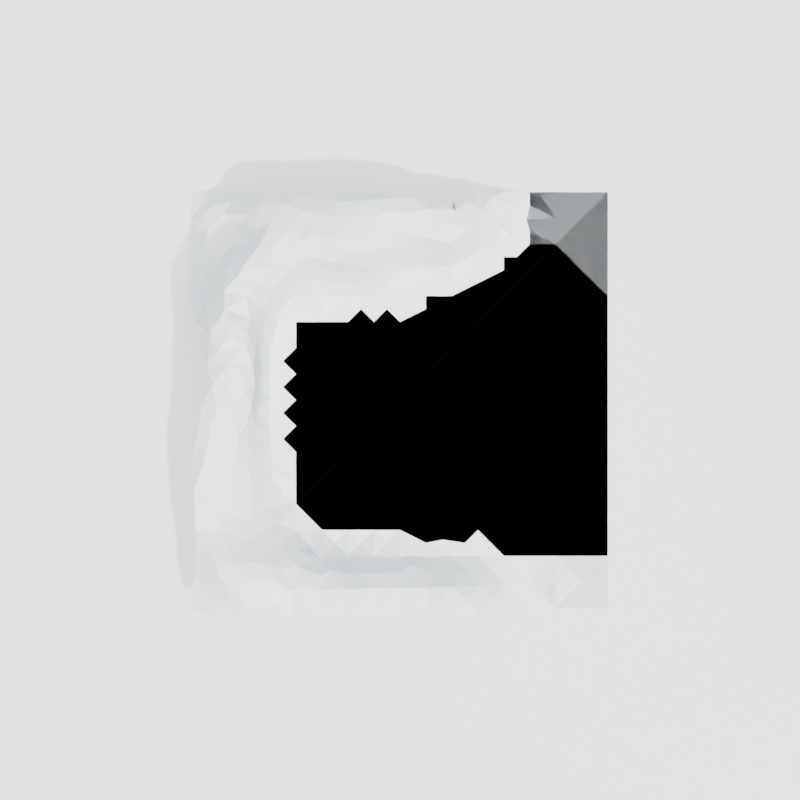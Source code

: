 # Source: base.blend  (saved by Blender 2.91.10; exported with 4.5.12 LTS)
import bpy
from mathutils import Matrix  # noqa: F401  (used for matrix-valued properties, if any)

bpy.ops.wm.read_factory_settings(use_empty=True)
scene = bpy.context.scene
scene.name = 'Scene'

# ---- materials (node trees are filled in below, after node groups)
mat_default_obj = bpy.data.materials.new('Default OBJ')
mat_default_obj.use_transparent_shadow = False

# ---- material node trees
mat_default_obj.use_nodes = True; mat_default_obj.node_tree.nodes.clear()
_N = mat_default_obj.node_tree.nodes; _L = mat_default_obj.node_tree.links
n0 = _N.new('ShaderNodeBsdfPrincipled'); n0.name = 'Principled BSDF'; n0.location = (10, 300)
n0.distribution = 'GGX'
n0.subsurface_method = 'BURLEY'
n0.inputs[3].default_value = 1.45
n0.inputs[27].default_value = (0.0, 0.0, 0.0, 1.0)
n0.inputs[28].default_value = 1.0
n1 = _N.new('ShaderNodeOutputMaterial'); n1.name = 'Material Output'; n1.location = (300, 300)
_L.new(n0.outputs[0], n1.inputs[0])
n1.is_active_output = True

# ---- world
world_dynamic_1 = bpy.data.worlds.new('Dynamic_1'); scene.world = world_dynamic_1
world_dynamic_1.use_nodes = True; world_dynamic_1.node_tree.nodes.clear()
_N = world_dynamic_1.node_tree.nodes; _L = world_dynamic_1.node_tree.links
n0 = _N.new('ShaderNodeBackground'); n0.name = 'Scene_Brightness'; n0.location = (6708, 360)
n1 = _N.new('ShaderNodeOutputWorld'); n1.name = 'World Output'; n1.location = (7167, 360)
n2 = _N.new('ShaderNodeTexCoord'); n2.name = 'Texture Coordinate'; n2.location = (244, 1005)
n3 = _N.new('ShaderNodeMapping'); n3.name = 'Mapping'; n3.location = (787, 730)
n3.vector_type = 'NORMAL'
n4 = _N.new('ShaderNodeNormal'); n4.name = 'Sky_normal'; n4.location = (1220, 685)
n5 = _N.new('ShaderNodeValToRGB'); n5.name = 'ColorRamp'; n5.location = (1671, 415)
n5.color_ramp.interpolation = 'EASE'
while len(n5.color_ramp.elements) > 1: n5.color_ramp.elements.remove(n5.color_ramp.elements[-1])
n5.color_ramp.elements[0].position = 0.969; n5.color_ramp.elements[0].color = (0.0, 0.0, 0.0, 1.0)
_e = n5.color_ramp.elements.new(1.0); _e.color = (1.0, 1.0, 1.0, 1.0)
n6 = _N.new('ShaderNodeValToRGB'); n6.name = 'ColorRamp.001'; n6.location = (2197, 415)
n6.color_ramp.interpolation = 'EASE'
while len(n6.color_ramp.elements) > 1: n6.color_ramp.elements.remove(n6.color_ramp.elements[-1])
n6.color_ramp.elements[0].position = 0.991; n6.color_ramp.elements[0].color = (0.0, 0.0, 0.0, 1.0)
_e = n6.color_ramp.elements.new(1.0); _e.color = (1.0, 1.0, 1.0, 1.0)
n7 = _N.new('ShaderNodeValToRGB'); n7.name = 'ColorRamp.002'; n7.location = (2197, 415)
n7.color_ramp.interpolation = 'EASE'
while len(n7.color_ramp.elements) > 1: n7.color_ramp.elements.remove(n7.color_ramp.elements[-1])
n7.color_ramp.elements[0].position = 0.779; n7.color_ramp.elements[0].color = (0.0, 0.0, 0.0, 1.0)
_e = n7.color_ramp.elements.new(1.0); _e.color = (1.0, 1.0, 1.0, 1.0)
n8 = _N.new('ShaderNodeMath'); n8.name = 'Math'; n8.location = (2197, 685)
n8.operation = 'MULTIPLY'
n8.inputs[1].default_value = 0.2
n8.inputs[2].default_value = 0.0
n9 = _N.new('ShaderNodeMath'); n9.name = 'Math.001'; n9.location = (3294, 685)
n9.operation = 'MULTIPLY'
n9.inputs[1].default_value = 2.0
n9.inputs[2].default_value = 0.0
n10 = _N.new('ShaderNodeMath'); n10.name = 'Math.002'; n10.location = (2745, 415)
n10.operation = 'MULTIPLY'
n10.inputs[1].default_value = 40.9
n10.inputs[2].default_value = 0.0
n11 = _N.new('ShaderNodeMath'); n11.name = 'Math.003'; n11.location = (3294, 415)
n11.operation = 'SUBTRACT'
n11.inputs[1].default_value = 1.0
n11.inputs[2].default_value = 0.0
n12 = _N.new('ShaderNodeMix'); n12.name = 'Soft_hard'; n12.location = (3819, 550)
n12.data_type = 'RGBA'
n12.inputs[0].default_value = 1.0
n13 = _N.new('ShaderNodeMix'); n13.name = 'Mix'; n13.location = (3819, 185)
n13.data_type = 'RGBA'
n13.inputs[0].default_value = 0.466
n14 = _N.new('ShaderNodeMix'); n14.name = 'Mix.001'; n14.location = (4344, 630)
n14.data_type = 'RGBA'
n14.blend_type = 'MULTIPLY'
n14.inputs[0].default_value = 1.0
n15 = _N.new('ShaderNodeMix'); n15.name = 'Mix.002'; n15.location = (4344, 90)
n15.data_type = 'RGBA'
n15.blend_type = 'MULTIPLY'
n15.inputs[0].default_value = 1.0
n16 = _N.new('ShaderNodeMix'); n16.name = 'Mix.003'; n16.location = (4782, 610)
n16.data_type = 'RGBA'
n16.inputs[6].default_value = (0.0, 0.0, 0.0, 1.0)
n17 = _N.new('ShaderNodeMix'); n17.name = 'Mix.004'; n17.location = (5132, 270)
n17.data_type = 'RGBA'
n17.inputs[6].default_value = (0.0, 0.0, 0.0, 1.0)
n17.inputs[7].default_value = (1.0, 0.82, 0.65, 1.0)
n18 = _N.new('ShaderNodeGamma'); n18.name = 'Gamma'; n18.location = (5132, 610)
n18.inputs[1].default_value = 2.3
n19 = _N.new('ShaderNodeGamma'); n19.name = 'Sun_value'; n19.location = (5524, 610)
n20 = _N.new('ShaderNodeGamma'); n20.name = 'Shadow_color_saturation'; n20.location = (5524, 880)
n21 = _N.new('ShaderNodeMix'); n21.name = 'Mix.005'; n21.location = (5941, 610)
n21.data_type = 'RGBA'
n21.blend_type = 'ADD'
n21.inputs[0].default_value = 1.0
n22 = _N.new('ShaderNodeMix'); n22.name = 'Mix.006'; n22.location = (5524, 340)
n22.data_type = 'RGBA'
n22.blend_type = 'ADD'
n22.inputs[0].default_value = 1.0
n23 = _N.new('ShaderNodeMix'); n23.name = 'Mix.007'; n23.location = (6314, 360)
n23.data_type = 'RGBA'
n24 = _N.new('ShaderNodeLightPath'); n24.name = 'Light Path'; n24.location = (5941, 130)
n25 = _N.new('ShaderNodeMapping'); n25.name = 'Mapping.001'; n25.location = (2197, 1510)
n25.inputs[3].default_value = (1.5, 1.5, 6.0)
n26 = _N.new('ShaderNodeTexNoise'); n26.name = 'Noise Texture'; n26.location = (2745, 1780)
n26.inputs[2].default_value = 3.8
n26.inputs[3].default_value = 2.4
n26.inputs[8].default_value = 0.5
n27 = _N.new('ShaderNodeTexNoise'); n27.name = 'Noise Texture.001'; n27.location = (2745, 1510)
n27.inputs[2].default_value = 2.0
n27.inputs[3].default_value = 10.0
n27.inputs[8].default_value = 0.2
n28 = _N.new('ShaderNodeValToRGB'); n28.name = 'ColorRamp.003'; n28.location = (3294, 1780)
while len(n28.color_ramp.elements) > 1: n28.color_ramp.elements.remove(n28.color_ramp.elements[-1])
n28.color_ramp.elements[0].position = 0.408; n28.color_ramp.elements[0].color = (0.0, 0.0, 0.0, 1.0)
_e = n28.color_ramp.elements.new(0.649); _e.color = (1.0, 1.0, 1.0, 1.0)
n29 = _N.new('ShaderNodeValToRGB'); n29.name = 'ColorRamp.004'; n29.location = (3294, 1510)
while len(n29.color_ramp.elements) > 1: n29.color_ramp.elements.remove(n29.color_ramp.elements[-1])
n29.color_ramp.elements[0].position = 0.408; n29.color_ramp.elements[0].color = (0.0, 0.0, 0.0, 1.0)
_e = n29.color_ramp.elements.new(0.576); _e.color = (1.0, 1.0, 1.0, 1.0)
n30 = _N.new('ShaderNodeValToRGB'); n30.name = 'ColorRamp.005'; n30.location = (3819, 820)
while len(n30.color_ramp.elements) > 1: n30.color_ramp.elements.remove(n30.color_ramp.elements[-1])
n30.color_ramp.elements[0].position = 0.0; n30.color_ramp.elements[0].color = (0.419, 0.419, 0.419, 0.419)
_e = n30.color_ramp.elements.new(0.16); _e.color = (1.0, 1.0, 1.0, 1.0)
_e = n30.color_ramp.elements.new(0.435); _e.color = (1.0, 1.0, 1.0, 1.0)
n31 = _N.new('ShaderNodeValToRGB'); n31.name = 'ColorRamp.006'; n31.location = (4344, 1360)
while len(n31.color_ramp.elements) > 1: n31.color_ramp.elements.remove(n31.color_ramp.elements[-1])
n31.color_ramp.elements[0].position = 0.0; n31.color_ramp.elements[0].color = (0.0, 0.0, 0.0, 0.0)
_e = n31.color_ramp.elements.new(0.187); _e.color = (1.0, 1.0, 1.0, 1.0)
_e = n31.color_ramp.elements.new(0.435); _e.color = (1.0, 1.0, 1.0, 1.0)
n32 = _N.new('ShaderNodeValToRGB'); n32.name = 'ColorRamp.007'; n32.location = (3819, 1090)
while len(n32.color_ramp.elements) > 1: n32.color_ramp.elements.remove(n32.color_ramp.elements[-1])
n32.color_ramp.elements[0].position = 0.0; n32.color_ramp.elements[0].color = (1.0, 1.0, 0.9174, 1.0)
_e = n32.color_ramp.elements.new(0.469); _e.color = (0.0, 0.0, 0.0, 1.0)
n33 = _N.new('ShaderNodeMix'); n33.name = 'Cloud_color'; n33.location = (3819, 1550)
n33.data_type = 'RGBA'
n33.inputs[6].default_value = (1.0, 1.0, 1.0, 1.0)
n33.inputs[7].default_value = (0.0, 0.0, 0.0, 1.0)
n34 = _N.new('ShaderNodeMix'); n34.name = 'Cloud_density'; n34.location = (4344, 1630)
n34.data_type = 'RGBA'
n34.blend_type = 'MULTIPLY'
n34.inputs[0].default_value = 0.267
n35 = _N.new('ShaderNodeMix'); n35.name = 'Mix.008'; n35.location = (4782, 1360)
n35.data_type = 'RGBA'
n35.blend_type = 'MULTIPLY'
n35.inputs[0].default_value = 1.0
n36 = _N.new('ShaderNodeMix'); n36.name = 'Sky_and_Horizon_colors'; n36.location = (4344, 1090)
n36.data_type = 'RGBA'
n36.inputs[6].default_value = (0.434, 0.838, 1.0, 1.0)
n36.inputs[7].default_value = (1.0, 1.0, 1.0, 1.0)
n37 = _N.new('ShaderNodeMix'); n37.name = 'Mix.009'; n37.location = (4782, 880)
n37.data_type = 'RGBA'
n37.blend_type = 'MULTIPLY'
n37.inputs[0].default_value = 1.0
n38 = _N.new('ShaderNodeMix'); n38.name = 'Cloud_opacity'; n38.location = (5132, 880)
n38.data_type = 'RGBA'
n38.blend_type = 'SCREEN'
n38.inputs[0].default_value = 1.0
n39 = _N.new('ShaderNodeSeparateColor'); n39.name = 'Separate RGB'; n39.location = (787, 1370)
n40 = _N.new('ShaderNodeMath'); n40.name = 'Math.004'; n40.location = (1220, 1235)
n40.inputs[2].default_value = 0.0
n41 = _N.new('ShaderNodeCombineColor'); n41.name = 'Combine RGB'; n41.location = (1671, 1510)
n42 = _N.new('ShaderNodeMix'); n42.name = 'Sun_color'; n42.location = (4344, 360)
n42.data_type = 'RGBA'
n42.blend_type = 'MULTIPLY'
n42.inputs[0].default_value = 1.0
n42.inputs[7].default_value = (32.0, 30.0, 30.0, 200.0)
n43 = _N.new('ShaderNodeNormal'); n43.name = 'Normal'; n43.location = (3294, 1070)
_L.new(n0.outputs[0], n1.inputs[0])
_L.new(n8.outputs[0], n9.inputs[0])
_L.new(n10.outputs[0], n11.inputs[0])
_L.new(n7.outputs[0], n8.inputs[0])
_L.new(n6.outputs[0], n10.inputs[0])
_L.new(n9.outputs[0], n12.inputs[6])
_L.new(n11.outputs[0], n12.inputs[7])
_L.new(n9.outputs[0], n13.inputs[6])
_L.new(n6.outputs[0], n13.inputs[7])
_L.new(n12.outputs[2], n14.inputs[6])
_L.new(n13.outputs[2], n15.inputs[6])
_L.new(n14.outputs[2], n16.inputs[0])
_L.new(n15.outputs[2], n17.inputs[0])
_L.new(n21.outputs[2], n23.inputs[6])
_L.new(n22.outputs[2], n23.inputs[7])
_L.new(n24.outputs[0], n23.inputs[0])
_L.new(n18.outputs[0], n19.inputs[0])
_L.new(n16.outputs[2], n18.inputs[0])
_L.new(n23.outputs[2], n0.inputs[0])
_L.new(n25.outputs[0], n27.inputs[0])
_L.new(n25.outputs[0], n26.inputs[0])
_L.new(n42.outputs[2], n16.inputs[7])
_L.new(n29.outputs[0], n33.inputs[0])
_L.new(n33.outputs[2], n34.inputs[6])
_L.new(n28.outputs[0], n34.inputs[7])
_L.new(n31.outputs[0], n35.inputs[7])
_L.new(n32.outputs[0], n36.inputs[0])
_L.new(n36.outputs[2], n37.inputs[7])
_L.new(n30.outputs[0], n37.inputs[6])
_L.new(n37.outputs[2], n38.inputs[6])
_L.new(n34.outputs[2], n35.inputs[6])
_L.new(n35.outputs[2], n38.inputs[7])
_L.new(n20.outputs[0], n21.inputs[6])
_L.new(n38.outputs[2], n20.inputs[0])
_L.new(n30.outputs[0], n14.inputs[7])
_L.new(n19.outputs[0], n21.inputs[7])
_L.new(n26.outputs[0], n28.inputs[0])
_L.new(n27.outputs[0], n29.inputs[0])
_L.new(n43.outputs[1], n30.inputs[0])
_L.new(n43.outputs[1], n32.inputs[0])
_L.new(n43.outputs[1], n31.inputs[0])
_L.new(n41.outputs[0], n25.inputs[0])
_L.new(n2.outputs[0], n43.inputs[0])
_L.new(n30.outputs[0], n15.inputs[7])
_L.new(n2.outputs[0], n39.inputs[0])
_L.new(n39.outputs[1], n41.inputs[1])
_L.new(n39.outputs[2], n41.inputs[2])
_L.new(n39.outputs[0], n40.inputs[1])
_L.new(n40.outputs[0], n41.inputs[0])
_L.new(n4.outputs[1], n5.inputs[0])
_L.new(n5.outputs[0], n6.inputs[0])
_L.new(n4.outputs[1], n7.inputs[0])
_L.new(n3.outputs[0], n4.inputs[0])
_L.new(n2.outputs[0], n3.inputs[0])
_L.new(n38.outputs[2], n22.inputs[6])
_L.new(n17.outputs[2], n22.inputs[7])
n1.is_active_output = True
world_dynamic_1.use_sun_shadow = False
world_dynamic_1.sun_shadow_jitter_overblur = 0.0
world_dynamic_1.cycles.sample_map_resolution = 2048

# ---- cameras
cam_camera_001 = bpy.data.cameras.new('Camera.001')
cam_camera_001.lens = 80.0
cam_camera_001.sensor_width = 66.0
cam_camera_002 = bpy.data.cameras.new('Camera.002')
cam_camera_002.lens = 29.0
cam_camera_002.shift_x = 0.2

# ---- meshes
me_terrain = bpy.data.meshes.new('terrain')
me_terrain.from_pydata([(-11.68, -12.76, 4.148), (-12.39, -13.41, 3.102), (-11.78, -14.09, 2.947), (-8.416, -10.31, 1.96), (-7.957, -9.845, 1.223), (-8.625, -8.832, 1.034), (-8.448, -13.16, 3.439), (-9.389, -13.19, 3.785), (-8.443, -14.08, 3.135), (-12.9, 8.284, 2.901), (-12.37, 7.792, 3.884), (-11.89, 8.97, 3.879), (-7.505, -13.13, 3.128), (-8.729, 6.909, 2.059), (-8.95, 7.275, 3.125), (-9.529, 6.157, 2.822), (-7.472, 7.467, 1.248), (-6.548, 7.479, 0.8946), (-6.569, 8.354, 1.817), (-8.701, 10.11, 4.577), (-7.655, 11.34, 4.723), (-8.801, 11.89, 4.35), (-11.41, 1.045, 5.141), (-10.52, 1.65, 5.26), (-11.29, 2.484, 5.498), (-9.708, 1.842, 1.046), (-9.816, 1.797, 2.477), (-10.09, 0.9135, 1.197), (-12.41, -11.68, 4.221), (-13.3, -11.95, 3.359), (-13.14, -12.85, 3.022), (-3.467, 9.922, 4.354), (-2.508, 10.12, 3.939), (-2.396, 10.91, 4.469), (-2.828, 8.907, 2.082), (-3.771, 8.912, 2.307), (-2.819, 8.225, 1.057), (-6.36, 12.8, 4.282), (-6.546, 11.74, 4.524), (-5.825, 11.08, 4.792), (-13.45, 7.043, 2.938), (-13.8, 7.735, 2.071), (-14.19, 7.28, 1.61), (-14.14, 8.402, 1.349), (-13.46, 9.139, 1.631), (-13.82, 9.911, 0.9643), (-11.16, 5.19, 5.526), (-10.16, 5.456, 4.444), (-11.68, 6.065, 5.338), (-7.485, 6.555, 0.6067), (-6.563, 6.561, 0.07663), (-12.15, 9.621, 2.831), (-2.846, 9.358, 3.24), (-8.688, 8.971, 4.467), (-9.614, 8.846, 4.682), (-8.335, 8.069, 3.402), (-7.551, 8.841, 3.589), (-7.06, 8.598, 2.698), (-6.601, 8.968, 3.004), (-14.2, -12.21, 2.56), (-14.02, -10.81, 3.316), (-11.53, 12.97, 2.282), (-10.7, 12.83, 2.912), (-11.26, 13.45, 2.258), (-8.056, 7.566, 2.143), (-7.497, 8.22, 2.285), (-14.02, -9.844, 3.419), (-13.24, -9.755, 3.8), (-10.69, -9.812, 3.182), (-11.65, -10.25, 3.887), (-11.32, -11.23, 4.354), (-11.51, 12.09, 1.754), (-10.78, 11.89, 2.475), (-11.91, 0.12, 4.777), (-11.08, -0.3155, 4.662), (-7.023, 14.15, 3.323), (-7.991, 14.16, 3.262), (-7.894, 13.24, 4.101), (-8.168, -11.66, 2.858), (-7.207, -11.57, 2.475), (-11.85, 7.316, 4.779), (-12.61, 6.838, 4.222), (-7.848, 9.713, 4.502), (-12.35, -14.94, 2.169), (-13.11, -14.08, 2.236), (-13.18, -15.19, 1.88), (-9.708, 10.21, 4.283), (-10.29, 9.469, 4.551), (-9.267, 11.0, 4.289), (-6.729, 10.68, 4.741), (-14.61, -14.88, 1.34), (-13.86, -14.48, 1.788), (-14.78, -13.25, 1.799), (-14.67, 6.539, 1.251), (-13.94, 6.332, 2.266), (-9.571, 5.247, 2.057), (-9.628, 4.33, 1.434), (-8.738, 5.607, 0.4515), (-11.22, 9.956, 3.474), (-1.886, 8.893, 1.875), (-5.626, 7.475, 0.5758), (-10.41, -11.04, 3.961), (-9.336, -11.29, 3.451), (-9.631, -10.35, 2.922), (-10.05, 11.69, 3.248), (-13.02, 10.74, 1.288), (-14.0, 10.84, 0.9897), (-12.79, 9.875, 1.914), (-9.849, 4.588, 3.366), (-10.21, 4.337, 4.848), (-9.817, 3.37, 4.222), (-14.02, -8.885, 3.555), (-10.92, 8.367, 4.7), (-10.33, 6.893, 4.673), (-9.525, 8.028, 4.4), (-5.653, 9.054, 2.594), (-12.74, 4.442, 5.059), (-12.91, 5.256, 4.816), (-13.63, 4.995, 3.494), (-10.59, 10.98, 2.738), (-12.04, 10.64, 1.707), (-12.42, 11.92, 1.361), (-12.12, 5.249, 5.402), (-9.786, 2.355, 3.596), (-9.887, 2.753, 1.641), (-9.818, 3.064, 3.025), (-12.4, -0.8053, 4.447), (-12.64, -10.64, 4.094), (-12.16, -8.999, 3.412), (-12.36, 13.12, 1.665), (-9.148, 5.896, 1.381), (-7.499, -9.375, 0.4878), (-7.119, -10.71, 1.591), (-8.505, 6.533, 1.051), (-14.32, 5.577, 1.989), (-10.13, -0.345, 3.766), (-10.42, 0.4905, 4.905), (-13.72, 5.836, 3.022), (-10.53, 13.81, 2.742), (-9.359, -14.11, 3.194), (-11.29, 4.264, 5.571), (-13.13, 6.085, 4.116), (-9.869, 3.687, 2.368), (-11.82, 14.06, 1.617), (-9.322, -15.03, 2.584), (-10.52, -14.26, 3.244), (-10.25, -1.83, 1.841), (-10.24, -1.084, 2.73), (-10.64, -1.81, 3.035), (-7.5, 5.625, 0.0), (-9.368, 1.874, 0.01223), (-13.96, -13.04, 2.343), (-1.553, 10.27, 3.612), (-9.37, -5.6e-05, 0.007674), (-9.772, -0.1576, 1.067), (-10.13, -0.9212, 1.153), (-13.56, 3.663, 3.951), (-12.81, 3.476, 4.824), (-10.09, -0.3199, 2.237), (-6.657, 9.501, 3.921), (-8.957, 14.18, 3.19), (-10.6, -12.34, 4.388), (-3.997, 11.62, 4.615), (-3.377, 12.36, 4.446), (-4.921, 12.49, 4.411), (-9.808, 1.199, 4.279), (-9.879, 0.7433, 3.096), (-12.21, -2.105, 3.893), (-13.06, -2.75, 3.75), (-11.2, -2.615, 3.247), (-3.506, 10.82, 4.74), (-9.862, 5.343, 3.3), (-12.12, 3.285, 5.366), (-13.05, 2.347, 4.582), (-11.32, -1.462, 4.072), (-8.929, -12.23, 3.59), (-4.618, 10.85, 4.838), (-12.97, -1.63, 3.965), (-13.55, -0.466, 3.869), (-13.86, -2.168, 3.424), (-8.877, -10.8, 2.692), (-9.923, 2.437, 4.711), (-11.29, -15.28, 2.225), (-12.57, 1.03, 4.885), (-10.37, 3.621, 5.163), (-7.5, -7.5, 0.0), (-5.625, -5.625, 0.0), (-7.5, -5.625, 0.0), (0.0, -11.25, 0.5446), (-0.9375, -10.31, 0.02888), (-1.875, -11.25, 0.6347), (-3.75, -13.12, 2.609), (-3.75, -12.19, 1.854), (-4.688, -11.95, 1.878), (7.5, -7.5, 0.0), (7.5, -3.75, 0.0), (3.75, -3.75, 0.0), (-1.876, 7.466, 0.1439), (-1.881, 8.197, 0.9818), (0.0, -15.0, 2.149), (0.9375, -14.06, 2.407), (0.0, -13.12, 2.231), (11.25, -7.5, 0.0), (11.25, -3.75, 0.0), (-3.75, 1.875, 0.0), (-3.75, 3.75, 0.0), (-5.625, 1.875, 0.0), (-5.625, -7.5, 0.0), (-4.688, -5.625, 0.0), (-3.75, -3.75, 0.0), (0.0, -7.5, 0.0), (1.875, -9.375, 0.0), (2.812, -8.438, 0.0), (-5.625, -1.875, 0.0), (-7.5, 0.0, 0.0), (-7.5, -1.875, 0.0), (5.625, -9.375, 0.0), (6.562, -8.438, 0.0), (5.625, -7.5, 0.0), (-3.75, -7.5, 0.0), (-3.75, -5.625, 0.0), (6.562, -10.31, 0.0), (5.625, -11.25, 0.02478), (-5.625, -2.812, 0.0), (-0.002858, 9.141, 0.8468), (0.2672, 9.704, 1.646), (-0.9499, 9.678, 2.24), (-5.625, -4.688, 0.0), (-7.5, -3.75, 0.0), (-8.437, -4.687, 0.000706), (-9.196, -5.629, 0.3691), (-3.75, 0.0, 0.0), (-1.875, -5.625, 0.0), (-1.875, 3.75, 0.0), (-1.875, 1.875, 0.0), (0.0, 3.75, 0.0), (-1.875, 5.625, 0.0), (-6.562, -8.438, 0.0), (0.0, 0.0, 0.0), (-5.625, -3.75, 0.0), (-1.875, -7.5, 0.0), (-2.812, -2.812, 0.0), (-1.875, -1.875, 0.0), (-4.219, -2.344, 0.0), (-4.688, 4.688, 0.0), (-5.625, 3.75, 0.0), (-7.5, 3.75, 0.0), (-5.625, 5.625, 0.0), (-7.5, 1.875, 0.0), (-5.625, 2.812, 0.0), (7.5, 0.0, 0.0), (-4.688, -0.9375, 0.0), (3.75, -5.625, 0.0), (-0.9375, -4.688, 0.0), (0.0, -3.75, 0.0), (15.0, 0.0, 0.0), (15.0, -7.5, 0.0), (-2.108, 13.66, 3.928), (-3.089, 13.58, 3.917), (-3.75, 5.625, 0.0), (1.875, -13.12, 2.127), (7.5, -11.25, 0.0), (-2.812, 4.688, 0.0), (0.0, -12.19, 1.547), (-0.9375, -12.19, 1.635), (-1.875, -9.375, 0.0), (0.0, -9.375, 0.0), (3.75, -7.5, 0.0), (2.812, -11.95, 0.9474), (3.75, -13.12, 1.967), (3.75, -12.19, 1.142), (-5.625, -9.375, 0.0), (7.5, -9.375, 0.0), (-0.9375, -8.438, 0.0), (9.375, -13.12, -2e-06), (10.31, -12.19, -2e-06), (9.375, -11.25, 0.0), (4.453, -9.609, 0.0), (4.688, -10.31, 0.0), (5.625, -13.12, 1.444), (4.688, -14.06, 2.262), (5.625, -15.0, 2.035), (9.375, -9.375, 0.0), (11.25, -11.25, 0.0), (-4.071, 13.49, 3.919), (-3.459, 14.33, 3.088), (11.25, -13.12, -2e-06), (13.12, -13.12, -2e-06), (-1.875, -12.19, 1.765), (-1.875, -13.12, 2.45), (3.75, -15.0, 2.347), (-0.9445, 9.035, 1.333), (11.25, -15.0, -2e-06), (10.31, -14.06, -2e-06), (9.375, -15.0, 0.03133), (-8.436, -6.563, 0.004186), (5.625, -12.19, 0.7252), (6.562, -12.19, 0.3083), (0.9375, -11.72, 1.065), (7.5, -13.12, 0.429), (6.562, -14.06, 1.438), (0.5372, 10.27, 2.446), (1.032, 9.878, 1.353), (1.875, -11.25, 0.3434), (1.875, -10.31, 0.0), (4.688, -8.438, 0.0), (3.75, -11.25, 0.1725), (3.047, -10.08, 0.0), (4.219, -8.906, 0.0), (8.437, -14.06, 0.2413), (4.688, -12.19, 0.8673), (8.437, -12.19, 0.002588), (1.875, -15.0, 2.242), (3.75, 3.75, 0.0), (-9.459, -7.655, 1.186), (-0.9375, -6.562, 0.0), (-3.75, -11.25, 0.5657), (15.0, -15.0, -2e-06), (-0.94, 8.267, 0.6503), (-2.812, -12.19, 1.771), (2.812, -15.0, 2.303), (2.812, -14.06, 2.416), (1.875, -12.19, 1.341), (-9.264, -3.743, 0.2107), (15.0, -11.25, 0.0), (7.5, -15.0, 0.8703), (-10.65, -2.917, 2.533), (-11.23, -4.01, 2.991), (-9.743, -6.594, 1.254), (-10.41, -7.566, 2.211), (-2.812, -15.0, 2.611), (-1.875, -15.0, 2.405), (-2.812, -14.06, 2.755), (-8.603, -7.564, 0.2449), (-3.752, 7.464, 0.2666), (-4.693, 8.327, 1.324), (-10.3, -3.685, 1.991), (-10.07, -2.766, 1.357), (3.757, 9.627, 0.4439), (2.84, 9.987, 1.499), (1.526, 9.475, 0.3163), (3.827, 13.03, 3.41), (2.875, 13.48, 3.346), (2.02, 12.99, 3.927), (6.89, 12.81, 1.058), (5.644, 11.59, 1.62), (7.091, 11.31, 0.06475), (1.875, 5.625, 0.0), (2.812, 6.562, 0.0), (1.875, 6.562, 0.0), (-8.188, 4.687, 0.02722), (-9.301, 3.745, 0.1347), (5.632, 10.55, 0.4558), (4.191, 10.45, 1.878), (6.564, 10.03, 0.08947), (6.562, 8.906, 0.0), (5.626, 9.56, 0.09688), (5.625, 8.438, 0.0), (-9.74, 12.34, 3.756), (-0.3109, 13.82, 3.692), (0.6743, 12.76, 4.087), (0.9084, 13.82, 3.564), (-13.59, 12.19, 1.22), (-9.726, 13.35, 3.574), (8.379, 11.69, 0.01225), (9.375, 12.19, 2e-06), (9.141, 13.01, 2e-06), (-2.812, 6.562, 0.0), (7.326, 12.3, 0.2568), (5.799, 13.27, 2.182), (4.594, 13.76, 2.563), (4.721, 11.7, 2.994), (-14.82, 9.953, 0.2968), (-14.99, 8.437, 0.4043), (-1.312, 14.3, 3.076), (-13.36, 13.82, 1.124), (-5.755, 13.84, 3.528), (-4.751, 14.2, 3.26), (-14.53, 11.72, 0.4758), (-15.0, 11.25, 0.1266), (-4.688, 6.562, 0.000665), (-10.87, 14.66, 1.411), (7.5, 10.31, 0.0), (8.437, 10.31, 0.0), (3.36, 10.87, 3.112), (2.86, 11.92, 3.849), (1.92, 11.13, 3.541), (1.875, 7.5, 0.0), (-0.000389, 7.922, 0.1751), (-5.628, 8.368, 1.411), (-1.742, 12.4, 4.326), (-0.2746, 10.6, 3.209), (0.5956, 11.4, 3.792), (1.905, 10.08, 1.783), (5.629, 14.88, 1.038), (0.9373, 8.638, 0.1282), (1.875, 8.437, 0.000946), (-5.721, 9.729, 4.07), (-12.77, 14.88, 0.434), (0.0, 5.625, 0.0), (6.58, 14.45, 1.23), (7.5, 9.375, 0.0), (-4.753, 9.399, 3.645), (-3.8, 9.326, 3.521), (8.467, 13.96, 0.1406), (7.471, 13.92, 0.8146), (1.915, 14.08, 2.989), (3.75, 5.625, 0.0), (9.375, 14.06, 2e-06), (4.689, 9.102, 0.07862), (-0.8337, 12.81, 4.215), (-0.6076, 11.48, 3.999), (3.792, 12.07, 3.637), (-2.392, 14.34, 3.188), (9.375, 11.25, 0.0), (8.423, 12.82, 0.07644), (3.75, 7.5, 0.0), (-3.75, -15.0, 2.68), (-14.9, 7.492, 0.7454), (3.776, 14.31, 2.112), (-1.895, 9.495, 2.786), (-8.437, -2.812, 0.0), (3.752, 8.637, 0.06993), (-14.06, 14.06, 0.5236), (-14.06, 13.12, 0.9161), (-0.9375, 6.562, 0.0), (-9.361, -1.874, 0.02324), (2.814, 9.101, 0.08098), (-3.756, 8.288, 1.117), (7.5, 15.0, 0.3945), (-9.913, 14.41, 2.325), (-8.437, -0.9375, 0.0), (-9.408, -9.053, 1.841), (-10.46, -8.513, 2.396), (-11.49, -6.831, 2.917), (-10.37, -5.609, 2.085), (-11.68, -5.855, 3.098), (-8.437, 0.9375, 0.0), (-5.625, -12.19, 2.443), (-5.625, -11.25, 1.39), (-13.51, -4.489, 3.681), (-14.33, -3.701, 3.086), (-4.688, -10.31, 0.01591), (-3.75, -9.375, 0.0), (-4.688, -13.12, 2.683), (-4.688, -14.06, 2.902), (-14.15, -6.377, 3.57), (-14.01, -7.368, 3.675), (-12.57, -6.951, 3.456), (-6.562, -12.66, 2.931), (-2.812, -10.31, 0.0242), (-10.63, -4.628, 2.436), (-5.625, -13.12, 2.912), (-14.43, -5.024, 3.194), (-11.42, -8.161, 2.864), (-12.73, -8.115, 3.494), (-5.625, -15.0, 2.785), (-6.562, -14.06, 3.07), (-7.5, -15.0, 2.709), (-2.812, -13.12, 2.597), (-10.96, -13.37, 3.925), (-10.39, -6.593, 2.109), (-0.9375, -14.06, 2.518), (-12.18, -4.082, 3.503), (-5.625, -10.31, 0.6611), (-6.562, -10.31, 0.674), (-12.66, -5.628, 3.576), (-8.437, 2.812, 0.0), (-4.688, -15.0, 2.699), (8.437, 15.0, 0.05068), (-10.3, -15.16, 2.454), (9.375, 15.0, 2e-06), (10.31, 14.53, 2e-06), (11.25, 13.12, 2e-06), (9.375, 9.375, 0.0), (5.625, 7.5, 0.0), (7.5, 7.5, 0.0), (11.25, 15.0, 2e-06), (-14.53, 12.66, 0.6015), (-14.53, 13.59, 0.2871), (-15.0, 13.12, 0.09208), (-15.0, 14.06, 0.04003), (-15.0, 12.19, 0.1193), (15.0, 7.5, 0.0), (11.25, 7.5, 0.0), (11.25, 3.75, 0.0), (15.0, 15.0, 2e-06), (11.25, 11.25, 0.0), (-14.53, 14.53, 0.2216), (-15.0, 15.0, 2e-06), (-14.06, 15.0, 0.08416), (-9.782, -4.667, 1.044)], [], [(0, 1, 2), (3, 4, 5), (6, 7, 8), (9, 10, 11), (12, 6, 8), (13, 14, 15), (16, 17, 18), (19, 20, 21), (22, 23, 24), (25, 26, 27), (28, 29, 30), (31, 32, 33), (34, 35, 36), (37, 38, 39), (40, 41, 42), (43, 44, 45), (46, 47, 48), (16, 49, 50), (11, 51, 9), (32, 31, 52), (53, 54, 55), (56, 57, 58), (59, 29, 60), (61, 62, 63), (64, 16, 65), (66, 60, 67), (68, 69, 70), (71, 72, 62), (22, 73, 74), (75, 76, 77), (78, 79, 3), (80, 10, 81), (53, 56, 82), (83, 84, 85), (86, 87, 54), (35, 34, 52), (19, 21, 88), (38, 89, 39), (19, 86, 53), (90, 91, 92), (17, 16, 50), (93, 94, 40), (95, 96, 97), (51, 11, 98), (99, 34, 36), (17, 100, 18), (101, 102, 103), (88, 21, 104), (105, 106, 107), (108, 109, 110), (84, 91, 85), (111, 66, 67), (112, 87, 98), (112, 113, 114), (115, 58, 18), (116, 117, 118), (89, 38, 20), (87, 112, 54), (104, 72, 119), (105, 120, 121), (117, 116, 122), (54, 114, 55), (123, 124, 125), (73, 126, 74), (107, 44, 9), (19, 82, 20), (34, 99, 52), (72, 104, 62), (19, 88, 86), (127, 69, 128), (100, 17, 50), (82, 19, 53), (38, 37, 20), (84, 1, 30), (129, 61, 63), (87, 86, 98), (130, 15, 95), (131, 4, 132), (130, 97, 133), (114, 14, 55), (94, 93, 134), (74, 135, 136), (134, 137, 94), (63, 62, 138), (7, 139, 8), (51, 98, 120), (140, 46, 122), (141, 137, 118), (108, 142, 96), (143, 63, 138), (144, 139, 145), (146, 147, 148), (149, 49, 133), (64, 55, 14), (25, 150, 124), (92, 151, 59), (91, 84, 92), (13, 133, 64), (94, 141, 40), (114, 113, 14), (32, 152, 33), (63, 143, 129), (29, 59, 30), (153, 154, 155), (156, 157, 116), (135, 147, 158), (117, 141, 118), (18, 57, 65), (56, 58, 159), (76, 160, 77), (109, 108, 47), (101, 70, 161), (162, 163, 164), (112, 11, 80), (26, 123, 165), (15, 130, 133), (51, 107, 9), (137, 141, 94), (106, 105, 121), (46, 48, 122), (14, 13, 64), (53, 55, 56), (81, 48, 80), (152, 32, 52), (58, 115, 159), (158, 166, 135), (167, 168, 169), (22, 74, 136), (163, 162, 170), (48, 81, 141), (57, 56, 65), (57, 18, 58), (61, 129, 71), (120, 105, 107), (83, 2, 84), (1, 0, 30), (110, 125, 108), (30, 151, 84), (95, 171, 108), (172, 157, 173), (151, 92, 84), (167, 174, 126), (166, 165, 135), (7, 6, 175), (142, 124, 96), (108, 96, 95), (166, 26, 165), (41, 43, 42), (79, 78, 12), (74, 126, 174), (6, 12, 175), (10, 9, 81), (10, 80, 11), (139, 7, 145), (112, 80, 113), (49, 149, 50), (101, 103, 68), (41, 40, 9), (162, 176, 170), (44, 107, 45), (166, 27, 26), (46, 140, 109), (78, 175, 12), (177, 126, 178), (177, 178, 179), (157, 156, 173), (43, 41, 9), (3, 180, 78), (69, 127, 70), (64, 65, 55), (180, 3, 103), (97, 130, 95), (102, 180, 103), (157, 172, 116), (123, 181, 165), (4, 131, 5), (83, 182, 2), (141, 117, 122), (126, 73, 183), (177, 168, 167), (69, 68, 128), (74, 174, 135), (4, 3, 132), (47, 171, 15), (29, 28, 60), (166, 158, 27), (171, 47, 108), (147, 146, 158), (26, 25, 124), (139, 144, 8), (81, 40, 141), (46, 109, 47), (123, 110, 181), (155, 158, 146), (44, 43, 9), (109, 140, 184), (109, 184, 110), (151, 30, 59), (72, 71, 119), (1, 84, 2), (180, 102, 78), (154, 158, 155), (150, 25, 27), (49, 16, 133), (171, 95, 15), (51, 120, 107), (16, 64, 133), (22, 136, 23), (73, 22, 183), (142, 108, 125), (177, 179, 168), (114, 54, 112), (101, 161, 102), (62, 61, 71), (133, 13, 15), (70, 101, 68), (158, 154, 27), (78, 102, 175), (91, 90, 85), (183, 22, 24), (174, 167, 169), (154, 153, 27), (124, 142, 125), (123, 125, 110), (123, 26, 124), (147, 135, 148), (126, 177, 167), (86, 88, 104), (137, 134, 118), (81, 9, 40), (185, 186, 187), (188, 189, 190), (191, 192, 193), (194, 195, 196), (197, 198, 36), (199, 200, 201), (194, 202, 203), (204, 205, 206), (186, 185, 207), (208, 209, 186), (210, 211, 212), (213, 214, 215), (216, 217, 218), (219, 220, 208), (221, 216, 222), (223, 209, 213), (224, 225, 226), (187, 227, 228), (229, 230, 187), (231, 204, 206), (209, 227, 186), (220, 219, 232), (233, 205, 234), (233, 235, 236), (185, 237, 207), (234, 238, 235), (228, 239, 223), (219, 240, 232), (227, 187, 186), (241, 242, 243), (205, 244, 245), (237, 185, 131), (246, 245, 247), (248, 249, 246), (250, 195, 203), (239, 209, 223), (244, 247, 245), (243, 251, 213), (206, 214, 231), (223, 215, 228), (252, 194, 196), (245, 246, 249), (239, 228, 227), (242, 253, 254), (196, 238, 254), (255, 203, 256), (257, 258, 163), (251, 243, 242), (249, 248, 206), (209, 243, 213), (244, 205, 259), (200, 260, 201), (261, 221, 222), (262, 236, 259), (201, 263, 264), (265, 189, 266), (252, 254, 267), (220, 209, 208), (268, 269, 270), (205, 245, 249), (237, 271, 207), (214, 251, 231), (203, 255, 250), (194, 217, 272), (238, 231, 242), (210, 273, 266), (274, 275, 276), (251, 242, 231), (216, 277, 278), (279, 280, 281), (282, 283, 202), (284, 258, 285), (283, 286, 287), (288, 289, 264), (290, 280, 269), (218, 194, 252), (242, 241, 232), (195, 250, 196), (176, 162, 164), (256, 202, 283), (99, 291, 226), (217, 194, 218), (205, 204, 234), (210, 267, 254), (292, 293, 294), (230, 295, 187), (296, 279, 297), (286, 292, 287), (209, 239, 227), (268, 260, 269), (205, 249, 206), (263, 201, 298), (238, 196, 250), (217, 216, 272), (208, 207, 219), (275, 274, 286), (205, 262, 259), (214, 213, 251), (276, 283, 282), (261, 297, 299), (279, 300, 299), (275, 283, 276), (301, 225, 302), (194, 272, 282), (261, 276, 282), (188, 263, 298), (188, 303, 304), (272, 261, 282), (305, 216, 218), (280, 279, 269), (268, 306, 303), (300, 279, 281), (307, 277, 308), (309, 274, 299), (296, 222, 310), (311, 261, 299), (280, 290, 281), (260, 200, 312), (250, 255, 313), (202, 256, 203), (212, 308, 267), (295, 230, 314), (232, 315, 253), (267, 218, 252), (216, 305, 308), (192, 316, 193), (236, 262, 233), (307, 308, 212), (317, 287, 292), (224, 291, 318), (295, 185, 187), (297, 279, 299), (241, 209, 232), (222, 296, 297), (293, 274, 294), (192, 191, 319), (194, 282, 202), (247, 244, 259), (170, 33, 163), (312, 320, 321), (216, 221, 272), (315, 210, 253), (273, 265, 266), (298, 322, 303), (288, 190, 319), (170, 176, 31), (229, 228, 323), (297, 261, 222), (287, 317, 324), (315, 232, 240), (200, 199, 312), (274, 293, 286), (258, 257, 285), (204, 231, 234), (322, 201, 260), (291, 224, 226), (307, 306, 278), (214, 206, 248), (293, 292, 286), (307, 278, 277), (260, 321, 269), (325, 309, 299), (209, 220, 232), (268, 270, 306), (265, 273, 240), (306, 270, 310), (307, 211, 304), (324, 256, 283), (278, 306, 222), (254, 238, 242), (279, 296, 310), (277, 216, 308), (262, 205, 233), (274, 311, 299), (311, 274, 276), (309, 325, 294), (326, 169, 327), (195, 194, 203), (291, 99, 318), (322, 268, 303), (190, 288, 264), (225, 301, 226), (225, 224, 302), (321, 290, 269), (306, 307, 304), (189, 265, 190), (303, 306, 304), (322, 298, 201), (235, 233, 234), (314, 328, 329), (330, 331, 332), (321, 260, 312), (263, 188, 264), (188, 298, 303), (325, 300, 281), (300, 325, 299), (198, 99, 36), (305, 267, 308), (99, 198, 318), (267, 305, 218), (54, 53, 86), (215, 223, 213), (221, 261, 272), (283, 287, 324), (333, 185, 295), (211, 210, 266), (268, 322, 260), (279, 310, 269), (270, 269, 310), (33, 170, 31), (307, 212, 211), (238, 250, 313), (271, 237, 131), (210, 315, 240), (198, 197, 318), (261, 311, 276), (207, 208, 186), (258, 284, 163), (238, 234, 231), (228, 229, 187), (254, 252, 196), (273, 210, 240), (189, 188, 266), (219, 207, 271), (274, 309, 294), (209, 241, 243), (216, 278, 222), (210, 212, 267), (266, 304, 211), (306, 310, 222), (253, 210, 254), (253, 242, 232), (320, 290, 321), (304, 266, 188), (240, 219, 265), (283, 275, 286), (334, 335, 100), (50, 247, 100), (326, 336, 337), (338, 339, 340), (341, 342, 343), (344, 345, 346), (347, 348, 349), (45, 107, 106), (246, 350, 351), (36, 334, 197), (352, 353, 338), (354, 352, 355), (356, 357, 355), (21, 358, 104), (359, 360, 361), (362, 106, 121), (138, 363, 160), (364, 365, 366), (140, 172, 184), (346, 345, 352), (334, 367, 197), (344, 346, 368), (369, 370, 371), (344, 369, 345), (71, 121, 120), (176, 164, 39), (372, 373, 43), (359, 374, 257), (375, 129, 143), (65, 16, 18), (358, 21, 363), (376, 284, 377), (106, 378, 379), (106, 362, 378), (380, 247, 259), (138, 381, 143), (133, 97, 149), (346, 382, 383), (112, 98, 11), (384, 385, 386), (380, 334, 100), (352, 354, 346), (387, 388, 349), (389, 100, 335), (388, 224, 318), (257, 163, 390), (334, 380, 259), (391, 301, 392), (121, 71, 129), (384, 393, 339), (369, 394, 370), (97, 350, 149), (340, 395, 396), (302, 340, 393), (176, 39, 397), (122, 116, 140), (376, 75, 37), (75, 77, 37), (122, 48, 141), (384, 386, 393), (364, 344, 368), (89, 397, 39), (358, 62, 104), (138, 62, 363), (398, 143, 381), (115, 335, 35), (349, 399, 347), (369, 371, 345), (400, 369, 344), (376, 37, 164), (401, 354, 355), (31, 402, 403), (404, 405, 344), (351, 96, 124), (364, 368, 346), (353, 352, 345), (343, 406, 361), (71, 120, 119), (37, 77, 20), (348, 347, 407), (326, 337, 146), (98, 86, 119), (40, 42, 93), (404, 366, 408), (352, 338, 409), (342, 406, 343), (65, 56, 55), (400, 344, 405), (340, 302, 224), (77, 21, 20), (45, 372, 43), (350, 246, 149), (115, 389, 335), (356, 352, 409), (384, 339, 353), (359, 410, 360), (411, 391, 392), (341, 412, 371), (176, 397, 402), (257, 390, 410), (354, 401, 346), (257, 374, 413), (364, 414, 365), (404, 415, 366), (416, 348, 407), (417, 330, 332), (43, 373, 418), (395, 388, 396), (357, 409, 416), (341, 370, 419), (388, 395, 224), (411, 33, 152), (247, 380, 100), (62, 358, 363), (410, 390, 411), (152, 420, 226), (363, 77, 160), (350, 97, 351), (415, 404, 344), (391, 411, 152), (89, 82, 159), (421, 228, 215), (422, 416, 409), (367, 334, 259), (343, 392, 386), (346, 383, 364), (391, 152, 226), (375, 398, 423), (367, 236, 197), (353, 371, 384), (397, 115, 402), (415, 364, 366), (353, 345, 371), (360, 410, 411), (352, 356, 355), (98, 119, 120), (362, 121, 129), (86, 104, 119), (235, 347, 399), (236, 367, 259), (398, 375, 143), (362, 129, 424), (236, 425, 197), (106, 379, 372), (363, 21, 77), (338, 422, 409), (421, 426, 323), (427, 338, 340), (397, 159, 115), (359, 257, 410), (389, 115, 18), (163, 284, 164), (89, 20, 82), (301, 393, 386), (341, 385, 412), (428, 35, 335), (390, 163, 33), (346, 401, 382), (426, 421, 215), (360, 411, 392), (340, 339, 393), (369, 400, 394), (113, 47, 15), (339, 338, 353), (385, 384, 412), (392, 301, 386), (422, 338, 427), (152, 52, 420), (348, 416, 349), (399, 349, 388), (425, 388, 197), (89, 159, 397), (301, 302, 393), (100, 389, 18), (428, 334, 36), (376, 164, 284), (42, 418, 93), (405, 404, 429), (387, 416, 396), (430, 381, 138), (361, 360, 343), (176, 402, 31), (340, 224, 395), (235, 399, 236), (35, 428, 36), (285, 377, 284), (372, 45, 106), (411, 390, 33), (391, 226, 301), (388, 387, 396), (416, 422, 427), (334, 428, 335), (405, 429, 400), (160, 430, 138), (427, 396, 416), (247, 50, 149), (388, 425, 399), (257, 413, 285), (416, 387, 349), (341, 343, 385), (181, 110, 184), (425, 236, 399), (31, 403, 52), (364, 415, 344), (396, 427, 340), (347, 235, 407), (370, 341, 371), (357, 356, 409), (385, 343, 386), (228, 421, 323), (426, 431, 153), (127, 67, 60), (0, 28, 30), (111, 67, 128), (432, 314, 433), (434, 435, 436), (360, 392, 343), (113, 48, 47), (437, 150, 153), (132, 3, 79), (27, 153, 150), (79, 438, 439), (440, 168, 441), (326, 146, 169), (442, 316, 443), (193, 316, 439), (191, 444, 445), (437, 214, 248), (264, 188, 190), (135, 174, 148), (264, 289, 201), (314, 329, 433), (214, 431, 215), (314, 333, 295), (446, 447, 448), (412, 384, 371), (79, 12, 449), (67, 127, 128), (450, 265, 443), (450, 316, 190), (451, 327, 436), (449, 12, 452), (23, 136, 165), (431, 426, 215), (79, 449, 438), (440, 441, 453), (434, 454, 329), (455, 111, 128), (445, 452, 456), (457, 452, 12), (457, 458, 456), (28, 127, 60), (191, 459, 319), (172, 24, 184), (124, 150, 351), (145, 460, 2), (431, 214, 153), (155, 426, 153), (434, 461, 435), (462, 199, 201), (7, 175, 161), (169, 168, 463), (199, 462, 331), (454, 433, 329), (161, 460, 7), (436, 448, 434), (68, 454, 128), (443, 219, 271), (464, 271, 465), (5, 333, 314), (440, 446, 466), (168, 440, 463), (327, 169, 463), (462, 289, 331), (434, 329, 461), (113, 80, 48), (5, 185, 333), (455, 447, 111), (463, 440, 466), (467, 246, 351), (15, 14, 113), (271, 442, 443), (289, 462, 201), (173, 183, 24), (5, 432, 3), (169, 146, 148), (453, 446, 440), (436, 466, 448), (451, 436, 435), (448, 454, 434), (183, 178, 126), (418, 42, 43), (448, 455, 454), (456, 468, 445), (289, 459, 332), (289, 288, 319), (464, 439, 442), (175, 102, 161), (455, 128, 454), (246, 467, 248), (316, 192, 319), (468, 417, 445), (463, 466, 436), (404, 469, 429), (5, 131, 185), (417, 332, 191), (458, 8, 144), (337, 323, 426), (470, 144, 145), (404, 471, 469), (132, 465, 131), (438, 193, 439), (472, 408, 473), (37, 39, 164), (24, 23, 181), (458, 457, 12), (0, 2, 460), (408, 472, 471), (459, 191, 332), (459, 289, 319), (474, 383, 401), (132, 79, 439), (184, 24, 181), (327, 463, 436), (475, 476, 357), (475, 416, 407), (182, 470, 145), (327, 451, 336), (404, 408, 471), (165, 136, 135), (401, 476, 474), (70, 127, 28), (8, 458, 12), (96, 351, 97), (355, 476, 401), (103, 432, 68), (366, 473, 408), (383, 474, 414), (452, 444, 193), (179, 441, 168), (337, 336, 323), (452, 457, 456), (445, 417, 191), (337, 426, 146), (444, 452, 445), (155, 146, 426), (446, 448, 466), (432, 103, 3), (455, 448, 447), (23, 165, 181), (382, 401, 383), (193, 438, 452), (70, 0, 161), (230, 229, 323), (472, 477, 471), (438, 449, 452), (316, 319, 190), (150, 467, 351), (265, 450, 190), (414, 364, 383), (5, 314, 432), (214, 437, 153), (0, 460, 161), (336, 326, 327), (289, 332, 331), (454, 68, 433), (467, 150, 248), (477, 472, 473), (140, 116, 172), (316, 442, 439), (271, 464, 442), (145, 2, 182), (366, 365, 473), (432, 433, 68), (439, 464, 465), (82, 56, 159), (70, 28, 0), (316, 450, 443), (219, 443, 265), (150, 437, 248), (145, 7, 460), (465, 132, 439), (444, 191, 193), (465, 271, 131), (478, 362, 424), (479, 480, 424), (420, 99, 226), (479, 423, 481), (379, 378, 482), (483, 484, 485), (486, 487, 483), (480, 478, 424), (488, 489, 481), (255, 485, 313), (488, 423, 490), (414, 487, 365), (487, 414, 474), (375, 423, 424), (489, 488, 490), (416, 475, 357), (474, 476, 484), (484, 483, 487), (484, 476, 485), (407, 235, 313), (485, 255, 483), (378, 362, 482), (485, 476, 313), (476, 475, 407), (486, 473, 487), (423, 488, 481), (478, 480, 482), (423, 479, 424), (473, 365, 487), (487, 474, 484), (402, 115, 35), (388, 318, 197), (99, 420, 52), (238, 313, 235), (476, 355, 357), (476, 407, 313), (486, 477, 473), (480, 479, 481), (398, 490, 423), (35, 403, 402), (403, 35, 52), (149, 246, 247), (491, 230, 323), (328, 230, 435), (435, 461, 328), (230, 491, 435), (451, 435, 491), (129, 375, 424), (336, 451, 491), (336, 491, 323), (24, 172, 173), (174, 169, 148), (461, 329, 328), (362, 478, 482), (230, 328, 314)])
me_terrain.materials.append(mat_default_obj)
me_terrain.use_remesh_fix_poles = True
me_terrain.use_remesh_preserve_attributes = False
me_terrain.use_mirror_vertex_groups = False
me_terrain.update()
me_plane = bpy.data.meshes.new('Plane')
me_plane.from_pydata([(-1.0, -1.0, 0.0), (1.0, -1.0, 0.0), (-1.0, 1.0, 0.0), (1.0, 1.0, 0.0)], [], [(0, 1, 3, 2)])
_uv = me_plane.uv_layers.new(name='UVMap')
_uv.uv.foreach_set('vector', [0.0, 0.0, 1.0, 0.0, 1.0, 1.0, 0.0, 1.0])
me_plane.materials.append(mat_default_obj)
me_plane.use_remesh_fix_poles = True
me_plane.use_remesh_preserve_attributes = False
me_plane.use_mirror_vertex_groups = False
me_plane.update()

# ---- objects
ob_terrain = bpy.data.objects.new('terrain', me_terrain)
ob_cam = bpy.data.objects.new('cam', cam_camera_001)
ob_cam2 = bpy.data.objects.new('cam2', cam_camera_002)
ob_plane = bpy.data.objects.new('Plane', me_plane)

# ---- transforms, parenting, visibility, modifiers, constraints
ob_terrain.location = (0.0, 0.0, 0.0)
ob_terrain.lineart.crease_threshold = 0.0
ob_cam.location = (0.0, 0.0, 70.0)
ob_cam.lineart.crease_threshold = 0.0
ob_cam2.location = (28.16, -17.29, 2.247)
ob_cam2.rotation_euler = (1.581, -1.031e-07, 1.103)
ob_cam2.lineart.crease_threshold = 0.0
ob_plane.location = (0.0, 0.0, 0.0)
ob_plane.scale = (30.0, 30.0, 30.0)
ob_plane.lineart.crease_threshold = 0.0

# ---- collection membership
scene.collection.objects.link(ob_terrain)
scene.collection.objects.link(ob_cam)
scene.collection.objects.link(ob_cam2)
scene.collection.objects.link(ob_plane)

# ---- scene / render settings (as saved in the file)
scene.camera = ob_cam
scene.frame_start = 1; scene.frame_end = 100; scene.frame_set(7)
scene.render.engine = 'BLENDER_EEVEE_NEXT'
scene.render.resolution_x = 1080
scene.cycles.use_denoising = False
scene.cycles.samples = 128
scene.cycles.sampling_pattern = 'TABULATED_SOBOL'
scene.cycles.use_adaptive_sampling = False
scene.cycles.use_light_tree = False
scene.view_settings.view_transform = 'Filmic'
bpy.context.view_layer.update()

# ---- added for rendering (the .blend has no usable light): sun
light_auto_sun = bpy.data.lights.new('AutoSun', 'SUN')
light_auto_sun.energy = 3.0
light_auto_sun.angle = 0.0523599
ob_auto_sun = bpy.data.objects.new('AutoSun', light_auto_sun)
scene.collection.objects.link(ob_auto_sun)
ob_auto_sun.rotation_euler = (0.872665, 0.174533, 0.523599)
bpy.context.view_layer.update()
